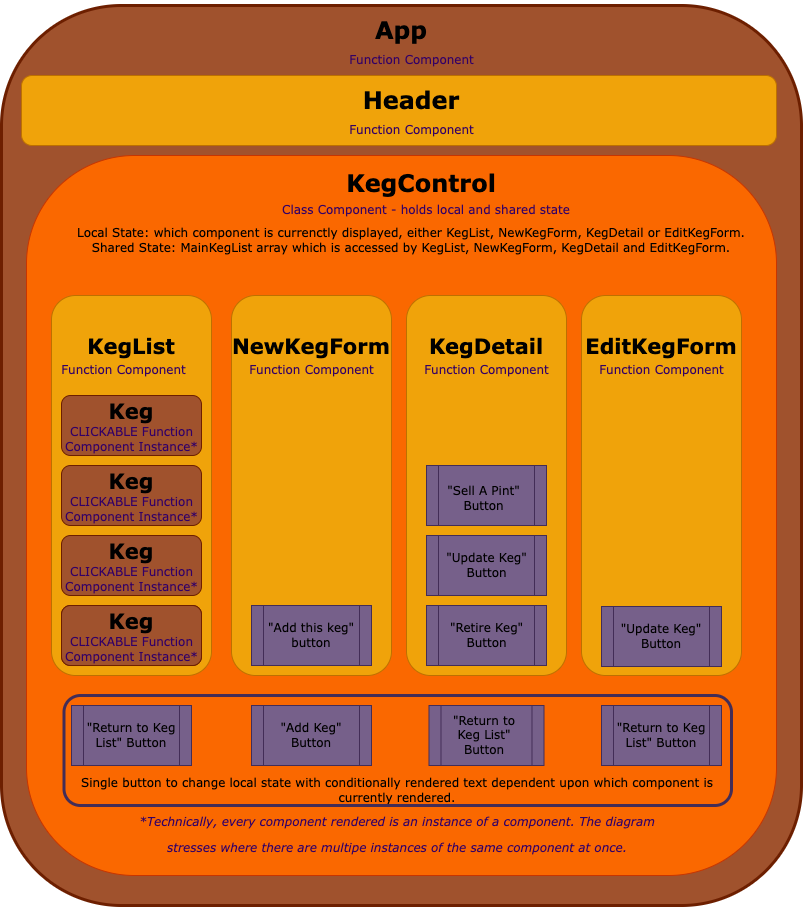

The diagram above was exported from draw.io. Its source (the exported page's mxGraphModel, read from the mxfile embedded in the PNG):
<mxGraphModel dx="1033" dy="3979" grid="1" gridSize="10" guides="1" tooltips="1" connect="1" arrows="1" fold="1" page="1" pageScale="1" pageWidth="850" pageHeight="1100" math="0" shadow="0">
  <root>
    <mxCell id="0" />
    <mxCell id="1" parent="0" />
    <mxCell id="P2hTpGCILXyxC18TW8br-2" value="" style="rounded=1;whiteSpace=wrap;html=1;fontFamily=Verdana;fontSize=12;fontColor=#ffffff;strokeColor=#6D1F00;strokeWidth=3;fillColor=#a0522d;" parent="1" vertex="1">
      <mxGeometry x="20" y="-2200" width="800" height="900" as="geometry" />
    </mxCell>
    <mxCell id="L4f7BNqpWpQvEPfjYbbk-3" value="" style="rounded=1;whiteSpace=wrap;html=1;fontFamily=Verdana;fontColor=#000000;fillColor=#f0a30a;strokeColor=#BD7000;" parent="1" vertex="1">
      <mxGeometry x="40" y="-2130" width="755" height="70" as="geometry" />
    </mxCell>
    <mxCell id="L4f7BNqpWpQvEPfjYbbk-4" value="" style="rounded=1;whiteSpace=wrap;html=1;fontFamily=Verdana;fontColor=#000000;fillColor=#fa6800;strokeColor=#C73500;" parent="1" vertex="1">
      <mxGeometry x="45" y="-2050" width="750" height="720" as="geometry" />
    </mxCell>
    <mxCell id="L4f7BNqpWpQvEPfjYbbk-5" value="" style="rounded=1;whiteSpace=wrap;html=1;fontFamily=Verdana;fontColor=#000000;fillColor=#f0a30a;strokeColor=#BD7000;" parent="1" vertex="1">
      <mxGeometry x="70" y="-1910" width="160" height="380" as="geometry" />
    </mxCell>
    <mxCell id="L4f7BNqpWpQvEPfjYbbk-6" value="" style="rounded=1;whiteSpace=wrap;html=1;fontFamily=Verdana;fontColor=#000000;fillColor=#f0a30a;strokeColor=#BD7000;" parent="1" vertex="1">
      <mxGeometry x="425" y="-1910" width="160" height="380" as="geometry" />
    </mxCell>
    <mxCell id="L4f7BNqpWpQvEPfjYbbk-7" value="" style="rounded=1;whiteSpace=wrap;html=1;fontFamily=Verdana;fontColor=#000000;fillColor=#f0a30a;strokeColor=#BD7000;" parent="1" vertex="1">
      <mxGeometry x="250" y="-1910" width="160" height="380" as="geometry" />
    </mxCell>
    <mxCell id="L4f7BNqpWpQvEPfjYbbk-9" value="" style="rounded=1;whiteSpace=wrap;html=1;fontFamily=Verdana;fontColor=#000000;fillColor=#f0a30a;strokeColor=#BD7000;" parent="1" vertex="1">
      <mxGeometry x="600" y="-1910" width="160" height="380" as="geometry" />
    </mxCell>
    <mxCell id="L4f7BNqpWpQvEPfjYbbk-14" value="" style="shape=process;whiteSpace=wrap;html=1;backgroundOutline=1;fontFamily=Verdana;fontColor=#ffffff;fillColor=#76608a;strokeColor=#432D57;" parent="1" vertex="1">
      <mxGeometry x="90" y="-1500" width="120" height="60" as="geometry" />
    </mxCell>
    <mxCell id="L4f7BNqpWpQvEPfjYbbk-15" value="" style="shape=process;whiteSpace=wrap;html=1;backgroundOutline=1;fontFamily=Verdana;fontColor=#ffffff;fillColor=#76608a;strokeColor=#432D57;" parent="1" vertex="1">
      <mxGeometry x="270" y="-1500" width="120" height="60" as="geometry" />
    </mxCell>
    <mxCell id="L4f7BNqpWpQvEPfjYbbk-16" value="" style="shape=process;whiteSpace=wrap;html=1;backgroundOutline=1;fontFamily=Verdana;fontColor=#ffffff;fillColor=#76608a;strokeColor=#432D57;" parent="1" vertex="1">
      <mxGeometry x="447.5" y="-1500" width="115" height="60" as="geometry" />
    </mxCell>
    <mxCell id="L4f7BNqpWpQvEPfjYbbk-17" value="" style="shape=process;whiteSpace=wrap;html=1;backgroundOutline=1;fontFamily=Verdana;fontColor=#ffffff;fillColor=#76608a;strokeColor=#432D57;" parent="1" vertex="1">
      <mxGeometry x="620" y="-1500" width="120" height="60" as="geometry" />
    </mxCell>
    <mxCell id="L4f7BNqpWpQvEPfjYbbk-18" value="&lt;h1&gt;App&lt;/h1&gt;" style="text;html=1;strokeColor=none;fillColor=none;align=center;verticalAlign=middle;whiteSpace=wrap;rounded=0;fontFamily=Verdana;fontColor=#000000;" parent="1" vertex="1">
      <mxGeometry x="390" y="-2190" width="60" height="30" as="geometry" />
    </mxCell>
    <mxCell id="L4f7BNqpWpQvEPfjYbbk-20" value="&lt;h1&gt;Header&lt;/h1&gt;" style="text;html=1;strokeColor=none;fillColor=none;align=center;verticalAlign=middle;whiteSpace=wrap;rounded=0;fontFamily=Verdana;fontColor=#000000;" parent="1" vertex="1">
      <mxGeometry x="405" y="-2120" width="50" height="30" as="geometry" />
    </mxCell>
    <mxCell id="L4f7BNqpWpQvEPfjYbbk-21" value="&lt;h1&gt;KegControl&lt;/h1&gt;&lt;div&gt;&lt;br&gt;&lt;/div&gt;" style="text;html=1;strokeColor=none;fillColor=none;align=center;verticalAlign=middle;whiteSpace=wrap;rounded=0;fontFamily=Verdana;fontColor=#000000;" parent="1" vertex="1">
      <mxGeometry x="425" y="-2030" width="30" height="30" as="geometry" />
    </mxCell>
    <mxCell id="L4f7BNqpWpQvEPfjYbbk-22" value="&lt;h1&gt;&lt;font style=&quot;font-size: 21px&quot;&gt;KegList&lt;/font&gt;&lt;/h1&gt;" style="text;html=1;strokeColor=none;fillColor=none;align=center;verticalAlign=middle;whiteSpace=wrap;rounded=0;fontFamily=Verdana;fontColor=#000000;" parent="1" vertex="1">
      <mxGeometry x="75" y="-1890" width="150" height="60" as="geometry" />
    </mxCell>
    <mxCell id="L4f7BNqpWpQvEPfjYbbk-23" value="&lt;h1&gt;&lt;font style=&quot;font-size: 21px&quot;&gt;NewKegForm&lt;/font&gt;&lt;/h1&gt;" style="text;html=1;strokeColor=none;fillColor=none;align=center;verticalAlign=middle;whiteSpace=wrap;rounded=0;fontFamily=Verdana;fontColor=#000000;" parent="1" vertex="1">
      <mxGeometry x="255" y="-1890" width="150" height="60" as="geometry" />
    </mxCell>
    <mxCell id="L4f7BNqpWpQvEPfjYbbk-24" value="&lt;h1&gt;&lt;font style=&quot;font-size: 21px&quot;&gt;KegDetail&lt;/font&gt;&lt;/h1&gt;" style="text;html=1;strokeColor=none;fillColor=none;align=center;verticalAlign=middle;whiteSpace=wrap;rounded=0;fontFamily=Verdana;fontColor=#000000;" parent="1" vertex="1">
      <mxGeometry x="430" y="-1890" width="150" height="60" as="geometry" />
    </mxCell>
    <mxCell id="L4f7BNqpWpQvEPfjYbbk-25" value="&lt;h1&gt;&lt;font style=&quot;font-size: 21px&quot;&gt;EditKegForm&lt;/font&gt;&lt;/h1&gt;" style="text;html=1;strokeColor=none;fillColor=none;align=center;verticalAlign=middle;whiteSpace=wrap;rounded=0;fontFamily=Verdana;fontColor=#000000;" parent="1" vertex="1">
      <mxGeometry x="605" y="-1890" width="150" height="60" as="geometry" />
    </mxCell>
    <mxCell id="L4f7BNqpWpQvEPfjYbbk-26" value="&lt;font style=&quot;font-size: 12px&quot;&gt;&lt;font style=&quot;font-size: 12px&quot; color=&quot;#330066&quot;&gt;Function Component&lt;/font&gt;&lt;br style=&quot;font-size: 12px&quot;&gt;&lt;/font&gt;" style="text;html=1;strokeColor=none;fillColor=none;align=center;verticalAlign=middle;whiteSpace=wrap;rounded=0;fontFamily=Verdana;fontSize=12;fontColor=#990099;" parent="1" vertex="1">
      <mxGeometry x="362.5" y="-2160" width="135" height="30" as="geometry" />
    </mxCell>
    <mxCell id="L4f7BNqpWpQvEPfjYbbk-27" value="&lt;font style=&quot;font-size: 12px&quot;&gt;&lt;font style=&quot;font-size: 12px&quot; color=&quot;#330066&quot;&gt;Function Component&lt;/font&gt;&lt;br style=&quot;font-size: 12px&quot;&gt;&lt;/font&gt;" style="text;html=1;strokeColor=none;fillColor=none;align=center;verticalAlign=middle;whiteSpace=wrap;rounded=0;fontFamily=Verdana;fontSize=12;fontColor=#990099;" parent="1" vertex="1">
      <mxGeometry x="362.5" y="-2090" width="135" height="30" as="geometry" />
    </mxCell>
    <mxCell id="L4f7BNqpWpQvEPfjYbbk-28" value="&lt;font style=&quot;font-size: 12px&quot;&gt;&lt;font style=&quot;font-size: 12px&quot; color=&quot;#330066&quot;&gt;Function Component&lt;/font&gt;&lt;br style=&quot;font-size: 12px&quot;&gt;&lt;/font&gt;" style="text;html=1;strokeColor=none;fillColor=none;align=center;verticalAlign=middle;whiteSpace=wrap;rounded=0;fontFamily=Verdana;fontSize=12;fontColor=#990099;" parent="1" vertex="1">
      <mxGeometry x="75" y="-1850" width="135" height="30" as="geometry" />
    </mxCell>
    <mxCell id="L4f7BNqpWpQvEPfjYbbk-29" value="&lt;font style=&quot;font-size: 12px&quot;&gt;&lt;font style=&quot;font-size: 12px&quot; color=&quot;#330066&quot;&gt;Function Component&lt;/font&gt;&lt;br style=&quot;font-size: 12px&quot;&gt;&lt;/font&gt;" style="text;html=1;strokeColor=none;fillColor=none;align=center;verticalAlign=middle;whiteSpace=wrap;rounded=0;fontFamily=Verdana;fontSize=12;fontColor=#990099;" parent="1" vertex="1">
      <mxGeometry x="262.5" y="-1850" width="135" height="30" as="geometry" />
    </mxCell>
    <mxCell id="L4f7BNqpWpQvEPfjYbbk-30" value="&lt;font style=&quot;font-size: 12px&quot;&gt;&lt;font style=&quot;font-size: 12px&quot; color=&quot;#330066&quot;&gt;Function Component&lt;/font&gt;&lt;br style=&quot;font-size: 12px&quot;&gt;&lt;/font&gt;" style="text;html=1;strokeColor=none;fillColor=none;align=center;verticalAlign=middle;whiteSpace=wrap;rounded=0;fontFamily=Verdana;fontSize=12;fontColor=#990099;" parent="1" vertex="1">
      <mxGeometry x="437.5" y="-1850" width="135" height="30" as="geometry" />
    </mxCell>
    <mxCell id="L4f7BNqpWpQvEPfjYbbk-31" value="&lt;font style=&quot;font-size: 12px&quot;&gt;&lt;font style=&quot;font-size: 12px&quot; color=&quot;#330066&quot;&gt;Function Component&lt;/font&gt;&lt;br style=&quot;font-size: 12px&quot;&gt;&lt;/font&gt;" style="text;html=1;strokeColor=none;fillColor=none;align=center;verticalAlign=middle;whiteSpace=wrap;rounded=0;fontFamily=Verdana;fontSize=12;fontColor=#990099;" parent="1" vertex="1">
      <mxGeometry x="612.5" y="-1850" width="135" height="30" as="geometry" />
    </mxCell>
    <mxCell id="L4f7BNqpWpQvEPfjYbbk-32" value="&lt;font style=&quot;font-size: 12px&quot;&gt;&lt;font style=&quot;font-size: 12px&quot;&gt;Class Component - holds local and shared state&lt;/font&gt;&lt;br style=&quot;font-size: 12px&quot;&gt;&lt;/font&gt;" style="text;html=1;strokeColor=none;fillColor=none;align=center;verticalAlign=middle;whiteSpace=wrap;rounded=0;fontFamily=Verdana;fontSize=12;fontColor=#330066;" parent="1" vertex="1">
      <mxGeometry x="300" y="-2010" width="290" height="30" as="geometry" />
    </mxCell>
    <mxCell id="L4f7BNqpWpQvEPfjYbbk-33" value="&lt;font style=&quot;font-size: 12px&quot;&gt;&lt;font style=&quot;font-size: 12px&quot;&gt;Local State: which component is currenctly displayed, either KegList, NewKegForm, KegDetail or EditKegForm.&lt;br&gt;Shared State: MainKegList array which is accessed by KegList, NewKegForm, KegDetail and EditKegForm.&lt;/font&gt;&lt;br style=&quot;font-size: 12px&quot;&gt;&lt;/font&gt;" style="text;html=1;strokeColor=none;fillColor=none;align=center;verticalAlign=middle;whiteSpace=wrap;rounded=0;fontFamily=Verdana;fontSize=12;fontColor=#000000;" parent="1" vertex="1">
      <mxGeometry x="40" y="-1980" width="780" height="30" as="geometry" />
    </mxCell>
    <mxCell id="L4f7BNqpWpQvEPfjYbbk-44" value="" style="group" parent="1" vertex="1" connectable="0">
      <mxGeometry x="80" y="-1810" width="140" height="60" as="geometry" />
    </mxCell>
    <mxCell id="L4f7BNqpWpQvEPfjYbbk-37" value="" style="rounded=1;whiteSpace=wrap;html=1;fontFamily=Verdana;fontSize=12;fontColor=#ffffff;fillColor=#a0522d;strokeColor=#6D1F00;" parent="L4f7BNqpWpQvEPfjYbbk-44" vertex="1">
      <mxGeometry width="140" height="60" as="geometry" />
    </mxCell>
    <mxCell id="L4f7BNqpWpQvEPfjYbbk-40" value="&lt;font style=&quot;font-size: 21px&quot;&gt;&lt;b&gt;Keg&lt;/b&gt;&lt;/font&gt;" style="text;html=1;strokeColor=none;fillColor=none;align=center;verticalAlign=middle;whiteSpace=wrap;rounded=0;fontFamily=Verdana;fontSize=12;fontColor=#000000;" parent="L4f7BNqpWpQvEPfjYbbk-44" vertex="1">
      <mxGeometry x="40" width="60" height="30" as="geometry" />
    </mxCell>
    <mxCell id="L4f7BNqpWpQvEPfjYbbk-43" value="&lt;font style=&quot;font-size: 12px&quot;&gt;&lt;font style=&quot;font-size: 12px&quot; color=&quot;#330066&quot;&gt;CLICKABLE Function&lt;br&gt;Component&amp;nbsp;&lt;/font&gt;&lt;font color=&quot;#330066&quot;&gt;Instance*&lt;/font&gt;&lt;br style=&quot;font-size: 12px&quot;&gt;&lt;/font&gt;" style="text;html=1;strokeColor=none;fillColor=none;align=center;verticalAlign=middle;whiteSpace=wrap;rounded=0;fontFamily=Verdana;fontSize=12;fontColor=#990099;" parent="L4f7BNqpWpQvEPfjYbbk-44" vertex="1">
      <mxGeometry x="2.5" y="29" width="135" height="30" as="geometry" />
    </mxCell>
    <mxCell id="L4f7BNqpWpQvEPfjYbbk-45" value="" style="group" parent="1" vertex="1" connectable="0">
      <mxGeometry x="80" y="-1740" width="140" height="60" as="geometry" />
    </mxCell>
    <mxCell id="L4f7BNqpWpQvEPfjYbbk-46" value="" style="rounded=1;whiteSpace=wrap;html=1;fontFamily=Verdana;fontSize=12;fontColor=#ffffff;fillColor=#a0522d;strokeColor=#6D1F00;" parent="L4f7BNqpWpQvEPfjYbbk-45" vertex="1">
      <mxGeometry width="140" height="60" as="geometry" />
    </mxCell>
    <mxCell id="L4f7BNqpWpQvEPfjYbbk-47" value="&lt;font style=&quot;font-size: 21px&quot;&gt;&lt;b&gt;Keg&lt;/b&gt;&lt;/font&gt;" style="text;html=1;strokeColor=none;fillColor=none;align=center;verticalAlign=middle;whiteSpace=wrap;rounded=0;fontFamily=Verdana;fontSize=12;fontColor=#000000;" parent="L4f7BNqpWpQvEPfjYbbk-45" vertex="1">
      <mxGeometry x="40" width="60" height="30" as="geometry" />
    </mxCell>
    <mxCell id="L4f7BNqpWpQvEPfjYbbk-48" value="&lt;font style=&quot;font-size: 12px&quot;&gt;&lt;font style=&quot;font-size: 12px&quot; color=&quot;#330066&quot;&gt;CLICKABLE Function&lt;br&gt;Component&amp;nbsp;&lt;/font&gt;&lt;font color=&quot;#330066&quot;&gt;Instance*&lt;/font&gt;&lt;br style=&quot;font-size: 12px&quot;&gt;&lt;/font&gt;" style="text;html=1;strokeColor=none;fillColor=none;align=center;verticalAlign=middle;whiteSpace=wrap;rounded=0;fontFamily=Verdana;fontSize=12;fontColor=#990099;" parent="L4f7BNqpWpQvEPfjYbbk-45" vertex="1">
      <mxGeometry x="2.5" y="29" width="135" height="30" as="geometry" />
    </mxCell>
    <mxCell id="L4f7BNqpWpQvEPfjYbbk-49" value="" style="group" parent="1" vertex="1" connectable="0">
      <mxGeometry x="80" y="-1670" width="140" height="60" as="geometry" />
    </mxCell>
    <mxCell id="L4f7BNqpWpQvEPfjYbbk-50" value="" style="rounded=1;whiteSpace=wrap;html=1;fontFamily=Verdana;fontSize=12;fontColor=#ffffff;fillColor=#a0522d;strokeColor=#6D1F00;" parent="L4f7BNqpWpQvEPfjYbbk-49" vertex="1">
      <mxGeometry width="140" height="60" as="geometry" />
    </mxCell>
    <mxCell id="L4f7BNqpWpQvEPfjYbbk-51" value="&lt;font style=&quot;font-size: 21px&quot;&gt;&lt;b&gt;Keg&lt;/b&gt;&lt;/font&gt;" style="text;html=1;strokeColor=none;fillColor=none;align=center;verticalAlign=middle;whiteSpace=wrap;rounded=0;fontFamily=Verdana;fontSize=12;fontColor=#000000;" parent="L4f7BNqpWpQvEPfjYbbk-49" vertex="1">
      <mxGeometry x="40" width="60" height="30" as="geometry" />
    </mxCell>
    <mxCell id="L4f7BNqpWpQvEPfjYbbk-52" value="&lt;font style=&quot;font-size: 12px&quot;&gt;&lt;font style=&quot;font-size: 12px&quot; color=&quot;#330066&quot;&gt;CLICKABLE Function&lt;br&gt;Component&amp;nbsp;&lt;/font&gt;&lt;font color=&quot;#330066&quot;&gt;Instance*&lt;/font&gt;&lt;br style=&quot;font-size: 12px&quot;&gt;&lt;/font&gt;" style="text;html=1;strokeColor=none;fillColor=none;align=center;verticalAlign=middle;whiteSpace=wrap;rounded=0;fontFamily=Verdana;fontSize=12;fontColor=#990099;" parent="L4f7BNqpWpQvEPfjYbbk-49" vertex="1">
      <mxGeometry x="2.5" y="29" width="135" height="30" as="geometry" />
    </mxCell>
    <mxCell id="L4f7BNqpWpQvEPfjYbbk-53" value="&lt;i&gt;&lt;font style=&quot;font-size: 12px&quot;&gt;*Technically, every component rendered is an instance of a component. The diagram&lt;br&gt;stresses where there are multipe instances of the same component at once.&lt;br&gt;&lt;/font&gt;&lt;/i&gt;" style="text;html=1;strokeColor=none;fillColor=none;align=center;verticalAlign=middle;whiteSpace=wrap;rounded=0;fontFamily=Verdana;fontSize=21;fontColor=#330066;" parent="1" vertex="1">
      <mxGeometry x="46.25" y="-1390" width="740" height="30" as="geometry" />
    </mxCell>
    <mxCell id="L4f7BNqpWpQvEPfjYbbk-55" value="&lt;font color=&quot;#000000&quot;&gt;&quot;Return to Keg List&quot; Button&lt;/font&gt;" style="text;html=1;strokeColor=none;fillColor=none;align=center;verticalAlign=middle;whiteSpace=wrap;rounded=0;fontFamily=Verdana;fontSize=12;fontColor=#330066;" parent="1" vertex="1">
      <mxGeometry x="630" y="-1500" width="100" height="60" as="geometry" />
    </mxCell>
    <mxCell id="L4f7BNqpWpQvEPfjYbbk-57" value="&lt;font color=&quot;#000000&quot;&gt;&quot;Return to Keg List&quot; Button&lt;/font&gt;" style="text;html=1;strokeColor=none;fillColor=none;align=center;verticalAlign=middle;whiteSpace=wrap;rounded=0;fontFamily=Verdana;fontSize=12;fontColor=#330066;" parent="1" vertex="1">
      <mxGeometry x="458.75" y="-1500" width="87.5" height="60" as="geometry" />
    </mxCell>
    <mxCell id="L4f7BNqpWpQvEPfjYbbk-58" value="&lt;font color=&quot;#000000&quot;&gt;&quot;Return to Keg List&quot; Button&lt;/font&gt;" style="text;html=1;strokeColor=none;fillColor=none;align=center;verticalAlign=middle;whiteSpace=wrap;rounded=0;fontFamily=Verdana;fontSize=12;fontColor=#330066;" parent="1" vertex="1">
      <mxGeometry x="100" y="-1500" width="100" height="60" as="geometry" />
    </mxCell>
    <mxCell id="L4f7BNqpWpQvEPfjYbbk-59" value="&lt;font color=&quot;#000000&quot;&gt;&quot;Add Keg&quot; Button&lt;/font&gt;" style="text;html=1;strokeColor=none;fillColor=none;align=center;verticalAlign=middle;whiteSpace=wrap;rounded=0;fontFamily=Verdana;fontSize=12;fontColor=#330066;" parent="1" vertex="1">
      <mxGeometry x="280" y="-1500" width="100" height="60" as="geometry" />
    </mxCell>
    <mxCell id="L4f7BNqpWpQvEPfjYbbk-61" value="Single button to change local state with conditionally rendered text dependent upon which component is currently rendered." style="text;html=1;strokeColor=none;fillColor=none;align=center;verticalAlign=middle;whiteSpace=wrap;rounded=0;fontFamily=Verdana;fontSize=12;fontColor=#000000;" parent="1" vertex="1">
      <mxGeometry x="71.25" y="-1430" width="690" height="30" as="geometry" />
    </mxCell>
    <mxCell id="L4f7BNqpWpQvEPfjYbbk-75" value="" style="rounded=1;whiteSpace=wrap;html=1;fontFamily=Verdana;fontSize=12;fontColor=#ffffff;fillColor=#a0522d;strokeColor=#6D1F00;" parent="1" vertex="1">
      <mxGeometry x="80" y="-1600" width="140" height="60" as="geometry" />
    </mxCell>
    <mxCell id="L4f7BNqpWpQvEPfjYbbk-76" value="" style="group" parent="1" vertex="1" connectable="0">
      <mxGeometry x="80" y="-1600" width="140" height="60" as="geometry" />
    </mxCell>
    <mxCell id="L4f7BNqpWpQvEPfjYbbk-77" value="" style="rounded=1;whiteSpace=wrap;html=1;fontFamily=Verdana;fontSize=12;fontColor=#ffffff;fillColor=#a0522d;strokeColor=#6D1F00;" parent="L4f7BNqpWpQvEPfjYbbk-76" vertex="1">
      <mxGeometry width="140" height="60" as="geometry" />
    </mxCell>
    <mxCell id="L4f7BNqpWpQvEPfjYbbk-78" value="&lt;font style=&quot;font-size: 21px&quot;&gt;&lt;b&gt;Keg&lt;/b&gt;&lt;/font&gt;" style="text;html=1;strokeColor=none;fillColor=none;align=center;verticalAlign=middle;whiteSpace=wrap;rounded=0;fontFamily=Verdana;fontSize=12;fontColor=#000000;" parent="L4f7BNqpWpQvEPfjYbbk-76" vertex="1">
      <mxGeometry x="40" width="60" height="30" as="geometry" />
    </mxCell>
    <mxCell id="L4f7BNqpWpQvEPfjYbbk-79" value="&lt;font style=&quot;font-size: 12px&quot;&gt;&lt;font style=&quot;font-size: 12px&quot; color=&quot;#330066&quot;&gt;CLICKABLE Function&lt;br&gt;Component&amp;nbsp;&lt;/font&gt;&lt;font color=&quot;#330066&quot;&gt;Instance*&lt;/font&gt;&lt;br style=&quot;font-size: 12px&quot;&gt;&lt;/font&gt;" style="text;html=1;strokeColor=none;fillColor=none;align=center;verticalAlign=middle;whiteSpace=wrap;rounded=0;fontFamily=Verdana;fontSize=12;fontColor=#990099;" parent="L4f7BNqpWpQvEPfjYbbk-76" vertex="1">
      <mxGeometry x="2.5" y="29" width="135" height="30" as="geometry" />
    </mxCell>
    <mxCell id="L4f7BNqpWpQvEPfjYbbk-80" value="" style="group" parent="1" vertex="1" connectable="0">
      <mxGeometry x="270" y="-1600" width="120" height="60" as="geometry" />
    </mxCell>
    <mxCell id="L4f7BNqpWpQvEPfjYbbk-63" value="" style="shape=process;whiteSpace=wrap;html=1;backgroundOutline=1;fontFamily=Verdana;fontColor=#ffffff;fillColor=#76608a;strokeColor=#432D57;" parent="L4f7BNqpWpQvEPfjYbbk-80" vertex="1">
      <mxGeometry width="120" height="60" as="geometry" />
    </mxCell>
    <mxCell id="L4f7BNqpWpQvEPfjYbbk-64" value="&quot;Add this keg&quot; button" style="text;html=1;strokeColor=none;fillColor=none;align=center;verticalAlign=middle;whiteSpace=wrap;rounded=0;fontFamily=Verdana;fontSize=12;fontColor=#000000;" parent="L4f7BNqpWpQvEPfjYbbk-80" vertex="1">
      <mxGeometry x="10" y="5" width="100" height="50" as="geometry" />
    </mxCell>
    <mxCell id="L4f7BNqpWpQvEPfjYbbk-81" value="" style="group" parent="1" vertex="1" connectable="0">
      <mxGeometry x="445" y="-1600" width="120" height="60" as="geometry" />
    </mxCell>
    <mxCell id="L4f7BNqpWpQvEPfjYbbk-35" value="" style="shape=process;whiteSpace=wrap;html=1;backgroundOutline=1;fontFamily=Verdana;fontColor=#ffffff;fillColor=#76608a;strokeColor=#432D57;" parent="L4f7BNqpWpQvEPfjYbbk-81" vertex="1">
      <mxGeometry width="120" height="60" as="geometry" />
    </mxCell>
    <mxCell id="L4f7BNqpWpQvEPfjYbbk-68" value="&quot;Retire Keg&quot; Button" style="text;html=1;strokeColor=none;fillColor=none;align=center;verticalAlign=middle;whiteSpace=wrap;rounded=0;fontFamily=Verdana;fontSize=12;fontColor=#000000;" parent="L4f7BNqpWpQvEPfjYbbk-81" vertex="1">
      <mxGeometry x="12.5" y="5" width="95" height="50" as="geometry" />
    </mxCell>
    <mxCell id="L4f7BNqpWpQvEPfjYbbk-84" value="" style="group" parent="1" vertex="1" connectable="0">
      <mxGeometry x="445" y="-1670" width="120" height="60" as="geometry" />
    </mxCell>
    <mxCell id="L4f7BNqpWpQvEPfjYbbk-36" value="" style="shape=process;whiteSpace=wrap;html=1;backgroundOutline=1;fontFamily=Verdana;fontColor=#ffffff;fillColor=#76608a;strokeColor=#432D57;" parent="L4f7BNqpWpQvEPfjYbbk-84" vertex="1">
      <mxGeometry width="120" height="60" as="geometry" />
    </mxCell>
    <mxCell id="L4f7BNqpWpQvEPfjYbbk-67" value="&quot;Update Keg&quot; Button" style="text;html=1;strokeColor=none;fillColor=none;align=center;verticalAlign=middle;whiteSpace=wrap;rounded=0;fontFamily=Verdana;fontSize=12;fontColor=#000000;" parent="L4f7BNqpWpQvEPfjYbbk-84" vertex="1">
      <mxGeometry x="12.5" y="7.5" width="95" height="45" as="geometry" />
    </mxCell>
    <mxCell id="L4f7BNqpWpQvEPfjYbbk-87" value="" style="group" parent="1" vertex="1" connectable="0">
      <mxGeometry x="445" y="-1740" width="120" height="60" as="geometry" />
    </mxCell>
    <mxCell id="L4f7BNqpWpQvEPfjYbbk-65" value="" style="shape=process;whiteSpace=wrap;html=1;backgroundOutline=1;fontFamily=Verdana;fontColor=#ffffff;fillColor=#76608a;strokeColor=#432D57;" parent="L4f7BNqpWpQvEPfjYbbk-87" vertex="1">
      <mxGeometry width="120" height="60" as="geometry" />
    </mxCell>
    <mxCell id="L4f7BNqpWpQvEPfjYbbk-66" value="&quot;Sell A Pint&quot; Button" style="text;html=1;strokeColor=none;fillColor=none;align=center;verticalAlign=middle;whiteSpace=wrap;rounded=0;fontFamily=Verdana;fontSize=12;fontColor=#000000;" parent="L4f7BNqpWpQvEPfjYbbk-87" vertex="1">
      <mxGeometry x="10" y="10" width="95" height="45" as="geometry" />
    </mxCell>
    <mxCell id="L4f7BNqpWpQvEPfjYbbk-60" value="" style="rounded=1;whiteSpace=wrap;html=1;fontFamily=Verdana;fontSize=12;fontColor=#ffffff;fillColor=none;strokeWidth=3;strokeColor=#432D57;" parent="1" vertex="1">
      <mxGeometry x="82.5" y="-1510" width="667.5" height="110" as="geometry" />
    </mxCell>
    <mxCell id="P2hTpGCILXyxC18TW8br-3" value="" style="group" parent="1" vertex="1" connectable="0">
      <mxGeometry x="620" y="-1599" width="120" height="60" as="geometry" />
    </mxCell>
    <mxCell id="L4f7BNqpWpQvEPfjYbbk-71" value="" style="shape=process;whiteSpace=wrap;html=1;backgroundOutline=1;fontFamily=Verdana;fontColor=#ffffff;fillColor=#76608a;strokeColor=#432D57;" parent="P2hTpGCILXyxC18TW8br-3" vertex="1">
      <mxGeometry width="120" height="60" as="geometry" />
    </mxCell>
    <mxCell id="L4f7BNqpWpQvEPfjYbbk-72" value="&quot;Update Keg&quot; Button" style="text;html=1;strokeColor=none;fillColor=none;align=center;verticalAlign=middle;whiteSpace=wrap;rounded=0;fontFamily=Verdana;fontSize=12;fontColor=#000000;" parent="P2hTpGCILXyxC18TW8br-3" vertex="1">
      <mxGeometry x="10" y="2" width="100" height="55" as="geometry" />
    </mxCell>
  </root>
</mxGraphModel>